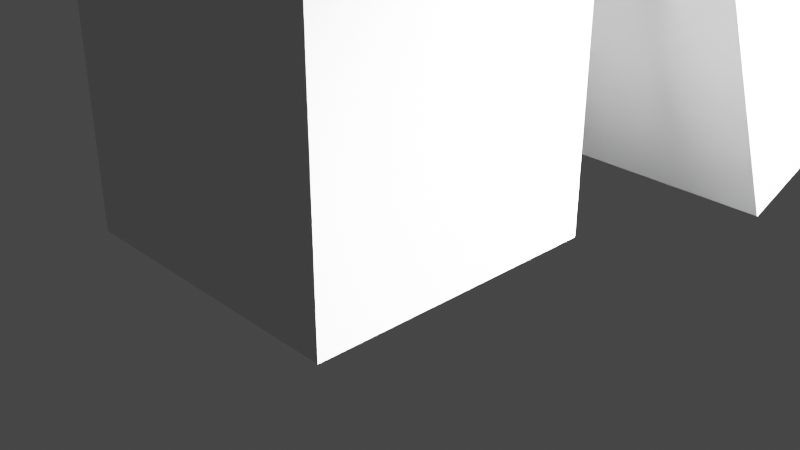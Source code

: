 # Source: Grave.blend  (saved by Blender 2.91.10; exported with 4.5.12 LTS)
import bpy
from mathutils import Matrix  # noqa: F401  (used for matrix-valued properties, if any)

bpy.ops.wm.read_factory_settings(use_empty=True)
scene = bpy.context.scene
scene.name = 'Scene'

# ---- collections
col_collection = bpy.data.collections.new('Collection'); scene.collection.children.link(col_collection)

# ---- world
world_world = bpy.data.worlds.new('World'); scene.world = world_world
world_world.use_nodes = True; world_world.node_tree.nodes.clear()
_N = world_world.node_tree.nodes; _L = world_world.node_tree.links
n0 = _N.new('ShaderNodeOutputWorld'); n0.name = 'World Output'; n0.location = (300, 300)
n1 = _N.new('ShaderNodeBackground'); n1.name = 'Background'; n1.location = (10, 300)
n1.inputs[0].default_value = (0.05088, 0.05088, 0.05088, 1.0)
_L.new(n1.outputs[0], n0.inputs[0])
n0.is_active_output = True
world_world.color = (0.05088, 0.05088, 0.05088)
world_world.use_sun_shadow = False
world_world.sun_shadow_jitter_overblur = 0.0

# ---- cameras
cam_camera = bpy.data.cameras.new('Camera')
cam_camera.clip_end = 100.0
cam_camera.ortho_scale = 7.314

# ---- lights
light_light = bpy.data.lights.new('Light', 'POINT')
light_light.transmission_factor = 0.0
light_light.energy = 1000.0
light_light.shadow_soft_size = 0.1
light_light.shadow_maximum_resolution = 0.006
light_light.use_absolute_resolution = True

# ---- meshes
me_w_rfel = bpy.data.meshes.new('Würfel')
me_w_rfel.from_pydata([(-3.0, -5.0, 0.0), (-3.0, -5.0, 28.0), (-3.0, 2.0, 0.0), (-3.0, 2.0, 28.0), (4.0, -5.0, 0.0), (4.0, -5.0, 28.0), (4.0, 2.0, 0.0), (4.0, 2.0, 28.0)], [], [(0, 1, 3, 2), (2, 3, 7, 6), (6, 7, 5, 4), (4, 5, 1, 0), (2, 6, 4, 0), (7, 3, 1, 5)])
_uv = me_w_rfel.uv_layers.new(name='UV-Map')
_uv.uv.foreach_set('vector', [0.2188, 0.2031, 0.2188, 0.6406, 0.1094, 0.6406, 0.1094, 0.2031, 0.1094, 0.2031, 0.1094, 0.6406, 0.0, 0.6406, 0.0, 0.2031, 0.4375, 0.2031, 0.4375, 0.6406, 0.3281, 0.6406, 0.3281, 0.2031, 0.3281, 0.2031, 0.3281, 0.6406, 0.2188, 0.6406, 0.2188, 0.2031, 0.2188, 0.6406, 0.2188, 0.75, 0.3281, 0.75, 0.3281, 0.6406, 0.1094, 0.75, 0.1094, 0.6406, 0.2188, 0.6406, 0.2188, 0.75])
me_w_rfel.use_remesh_fix_poles = True
me_w_rfel.use_remesh_preserve_attributes = False
me_w_rfel.use_mirror_vertex_groups = False
me_w_rfel.update()
me_w_rfel_001 = bpy.data.meshes.new('Würfel.001')
me_w_rfel_001.from_pydata([(-3.0, -10.0, 8.0), (-3.0, -10.0, 17.0), (-3.0, 7.0, 8.0), (-3.0, 7.0, 17.0), (4.0, -10.0, 8.0), (4.0, -10.0, 17.0), (4.0, 7.0, 8.0), (4.0, 7.0, 17.0)], [], [(0, 1, 3, 2), (2, 3, 7, 6), (6, 7, 5, 4), (4, 5, 1, 0), (2, 6, 4, 0), (7, 3, 1, 5)])
_uv = me_w_rfel_001.uv_layers.new(name='UV-Map')
_uv.uv.foreach_set('vector', [0.375, 0.75, 0.375, 0.8906, 0.1094, 0.8906, 0.1094, 0.75, 0.1094, 0.75, 0.1094, 0.8906, 0.0, 0.8906, 0.0, 0.75, 0.75, 0.75, 0.75, 0.8906, 0.4844, 0.8906, 0.4844, 0.75, 0.4844, 0.75, 0.4844, 0.8906, 0.375, 0.8906, 0.375, 0.75, 0.375, 0.8906, 0.375, 1.0, 0.6406, 1.0, 0.6406, 0.8906, 0.1094, 1.0, 0.1094, 0.8906, 0.375, 0.8906, 0.375, 1.0])
me_w_rfel_001.use_remesh_fix_poles = True
me_w_rfel_001.use_remesh_preserve_attributes = False
me_w_rfel_001.use_mirror_vertex_groups = False
me_w_rfel_001.update()
me_w_rfel_002 = bpy.data.meshes.new('Würfel.002')
me_w_rfel_002.from_pydata([(3.0, -1.0, 0.0), (3.0, -1.0, 10.0), (3.0, 10.0, 0.0), (3.0, 10.0, 10.0), (6.0, -1.0, 0.0), (6.0, -1.0, 10.0), (6.0, 10.0, 0.0), (6.0, 10.0, 10.0)], [], [(0, 1, 3, 2), (2, 3, 7, 6), (6, 7, 5, 4), (4, 5, 1, 0), (2, 6, 4, 0), (7, 3, 1, 5)])
_uv = me_w_rfel_002.uv_layers.new(name='UV-Map')
_uv.uv.foreach_set('vector', [0.6562, 0.3594, 0.6562, 0.5156, 0.4844, 0.5156, 0.4844, 0.3594, 0.4844, 0.3594, 0.4844, 0.5156, 0.4375, 0.5156, 0.4375, 0.3594, 0.875, 0.3594, 0.875, 0.5156, 0.7031, 0.5156, 0.7031, 0.3594, 0.7031, 0.3594, 0.7031, 0.5156, 0.6562, 0.5156, 0.6562, 0.3594, 0.6562, 0.5156, 0.6562, 0.5625, 0.8281, 0.5625, 0.8281, 0.5156, 0.4844, 0.5625, 0.4844, 0.5156, 0.6562, 0.5156, 0.6562, 0.5625])
me_w_rfel_002.use_remesh_fix_poles = True
me_w_rfel_002.use_remesh_preserve_attributes = False
me_w_rfel_002.use_mirror_vertex_groups = False
me_w_rfel_002.update()

# ---- objects
ob_cube_001 = bpy.data.objects.new('cube.001', me_w_rfel)
ob_cube_002 = bpy.data.objects.new('cube.002', me_w_rfel_001)
ob_cube = bpy.data.objects.new('cube', me_w_rfel_002)
ob_light = bpy.data.objects.new('Light', light_light)
ob_camera = bpy.data.objects.new('Camera', cam_camera)

# ---- transforms, parenting, visibility, modifiers, constraints
ob_cube_001.location = (-0.05804, 0.02306, -0.4972)
ob_cube_001.rotation_euler = (0.0, -0.0, -4.711)
ob_cube_001.scale = (0.0409, 0.0409, 0.0409)
ob_cube_001.lineart.crease_threshold = 0.0
ob_cube_002.location = (-0.05804, 0.02306, -0.4154)
ob_cube_002.rotation_euler = (0.0, -0.0, -4.711)
ob_cube_002.scale = (0.04219, 0.04219, 0.04219)
ob_cube_002.lineart.crease_threshold = 0.0
ob_cube.location = (0.1879, -0.4852, -0.4078)
ob_cube.rotation_euler = (0.0, 0.3927, -4.711)
ob_cube.scale = (0.0409, 0.0409, 0.0409)
ob_cube.lineart.crease_threshold = 0.0
ob_light.location = (-0.3616, -0.1174, 0.02294)
ob_light.rotation_euler = (0.6503, 0.05522, -1.274)
ob_light.scale = (0.08966, 0.08966, 0.08966)
ob_light.lock_rotations_4d = False
ob_light.empty_display_type = 'ARROWS'
ob_light.color = (0.0, 0.0, 0.0, 0.0)
ob_light.lineart.crease_threshold = 0.0
ob_camera.location = (-0.6566, 0.5935, -0.06184)
ob_camera.rotation_euler = (1.109, -0.0, -2.326)
ob_camera.scale = (0.08966, 0.08966, 0.08966)
ob_camera.lock_rotations_4d = False
ob_camera.empty_display_type = 'ARROWS'
ob_camera.color = (0.0, 0.0, 0.0, 0.0)
ob_camera.display_type = 'WIRE'
ob_camera.lineart.crease_threshold = 0.0

# ---- collection membership
scene.collection.objects.link(ob_cube_001)
scene.collection.objects.link(ob_cube_002)
scene.collection.objects.link(ob_cube)
col_collection.objects.link(ob_light)
col_collection.objects.link(ob_camera)

# ---- scene / render settings (as saved in the file)
scene.camera = ob_camera
scene.frame_start = 1; scene.frame_end = 250; scene.frame_set(1)
scene.render.engine = 'BLENDER_EEVEE_NEXT'
scene.cycles.use_denoising = False
scene.cycles.samples = 128
scene.cycles.sampling_pattern = 'TABULATED_SOBOL'
scene.cycles.use_adaptive_sampling = False
scene.cycles.use_light_tree = False
scene.view_settings.view_transform = 'Filmic'
bpy.context.view_layer.update()
